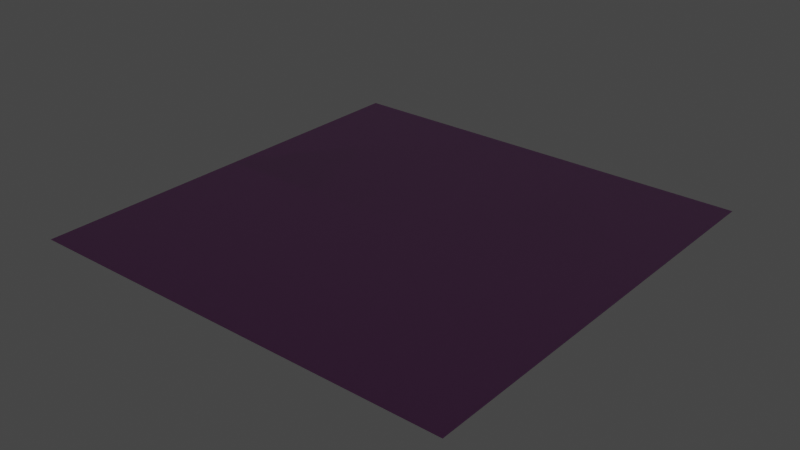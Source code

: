 # Source: texture.blend  (saved by Blender 3.1.7; exported with 4.5.12 LTS)
import bpy
from mathutils import Matrix  # noqa: F401  (used for matrix-valued properties, if any)

bpy.ops.wm.read_factory_settings(use_empty=True)
scene = bpy.context.scene
scene.name = 'Scene'

# ---- collections
col_collection = bpy.data.collections.new('Collection'); scene.collection.children.link(col_collection)

# ---- images (referenced by path relative to the original .blend; pixels are not part of the script)
import os
ASSET_DIR = os.environ.get("B2B_ASSET_DIR", "")  # directory of the original .blend (textures are referenced by path, not embedded)
HERE = os.path.dirname(os.path.abspath(__file__))  # packed textures are extracted next to this script under _unpacked/

def load_image(name, relpath, width, height, colorspace="sRGB"):
    """Load a texture the original file referenced (path relative to the .blend, or extracted next to this script)."""
    p = next((c for c in (os.path.join(HERE, relpath), os.path.join(ASSET_DIR, relpath)) if relpath and os.path.exists(c)), "")
    if p:
        img = bpy.data.images.load(p, check_existing=True)
        img.name = name
    else:  # same state as the original file: an image datablock whose file is absent (Cycles renders it pink)
        img = bpy.data.images.new(name, width, height)
        img.source = "FILE"
        img.filepath = "//" + (relpath or name)
    img.colorspace_settings.name = colorspace
    return img
img_t_wood_floor_bc_tga = load_image('T_Wood_Floor_BC.tga', 'wood/T_Wood_Floor_BC.tga', 1024, 1024, 'sRGB')
img_t_wood_floor_n_tga = load_image('T_Wood_Floor_N.tga', 'wood/T_Wood_Floor_N.tga', 1024, 1024, 'sRGB')
img_t_wood_floor_m_tga = load_image('T_Wood_Floor_M.tga', 'wood/T_Wood_Floor_M.tga', 1024, 1024, 'sRGB')

# ---- materials (node trees are filled in below, after node groups)
mat_wood = bpy.data.materials.new('Wood')
mat_wood.use_transparent_shadow = False

# ---- material node trees
mat_wood.use_nodes = True; mat_wood.node_tree.nodes.clear()
_N = mat_wood.node_tree.nodes; _L = mat_wood.node_tree.links
n0 = _N.new('ShaderNodeBsdfPrincipled'); n0.name = 'Principled BSDF'; n0.location = (10, 300)
n0.distribution = 'GGX'
n0.subsurface_method = 'RANDOM_WALK_SKIN'
n0.inputs[3].default_value = 1.45
n0.inputs[27].default_value = (0.0, 0.0, 0.0, 1.0)
n0.inputs[28].default_value = 1.0
n1 = _N.new('ShaderNodeOutputMaterial'); n1.name = 'Material Output'; n1.location = (300, 300)
n2 = _N.new('ShaderNodeTexImage'); n2.name = 'Image Texture'; n2.location = (-677, 260)
n2.image = img_t_wood_floor_bc_tga
n3 = _N.new('ShaderNodeTexImage'); n3.name = 'Image Texture.002'; n3.location = (-763, -317)
n3.image = img_t_wood_floor_n_tga
n4 = _N.new('ShaderNodeRGBCurve'); n4.name = 'RGB Curves'; n4.location = (-385, -219)
_c = n4.mapping.curves[3]
while len(_c.points) > 2: _c.points.remove(_c.points[-1])
_c.points[0].location = (0.0, 1.0); _c.points[0].handle_type = 'AUTO'
_c.points[1].location = (1.0, 0.0); _c.points[1].handle_type = 'AUTO'
n4.mapping.update()
n5 = _N.new('ShaderNodeTexImage'); n5.name = 'Image Texture.001'; n5.location = (-715, -39)
n5.width = 202
n5.image = img_t_wood_floor_m_tga
n6 = _N.new('ShaderNodeSeparateColor'); n6.name = 'Separate RGB'; n6.location = (-321, -8)
n7 = _N.new('ShaderNodeMix'); n7.name = 'Mix'; n7.location = (-284, 310)
n7.data_type = 'RGBA'
n7.blend_type = 'MULTIPLY'
n7.inputs[0].default_value = 0.325
_L.new(n0.outputs[0], n1.inputs[0])
_L.new(n7.outputs[2], n0.inputs[0])
_L.new(n5.outputs[0], n6.inputs[0])
_L.new(n6.outputs[0], n0.inputs[2])
_L.new(n6.outputs[1], n0.inputs[1])
_L.new(n4.outputs[0], n0.inputs[5])
_L.new(n3.outputs[0], n4.inputs[1])
_L.new(n2.outputs[0], n7.inputs[6])
_L.new(n6.outputs[2], n7.inputs[7])
n1.is_active_output = True

# ---- world
world_world = bpy.data.worlds.new('World'); scene.world = world_world
world_world.use_nodes = True; world_world.node_tree.nodes.clear()
_N = world_world.node_tree.nodes; _L = world_world.node_tree.links
n0 = _N.new('ShaderNodeOutputWorld'); n0.name = 'World Output'; n0.location = (300, 300)
n1 = _N.new('ShaderNodeBackground'); n1.name = 'Background'; n1.location = (10, 300)
n1.inputs[0].default_value = (0.05088, 0.05088, 0.05088, 1.0)
_L.new(n1.outputs[0], n0.inputs[0])
n0.is_active_output = True
world_world.color = (0.05088, 0.05088, 0.05088)
world_world.use_sun_shadow = False
world_world.sun_shadow_jitter_overblur = 0.0

# ---- meshes
me_plane = bpy.data.meshes.new('Plane')
me_plane.from_pydata([(-1.0, -1.0, 0.0), (1.0, -1.0, 0.0), (-1.0, 1.0, 0.0), (1.0, 1.0, 0.0)], [], [(0, 1, 3, 2)])
_uv = me_plane.uv_layers.new(name='UVMap')
_uv.uv.foreach_set('vector', [0.0, 0.0, 1.0, 0.0, 1.0, 1.0, 0.0, 1.0])
me_plane.materials.append(mat_wood)
me_plane.use_remesh_fix_poles = True
me_plane.use_remesh_preserve_attributes = False
me_plane.update()

# ---- objects
ob_plane = bpy.data.objects.new('Plane', me_plane)

# ---- transforms, parenting, visibility, modifiers, constraints
ob_plane.location = (0.0, 0.0, 0.0)

# ---- collection membership
col_collection.objects.link(ob_plane)

# ---- scene / render settings (as saved in the file)
scene.frame_start = 1; scene.frame_end = 250; scene.frame_set(1)
scene.render.engine = 'BLENDER_EEVEE_NEXT'
scene.cycles.sampling_pattern = 'TABULATED_SOBOL'
scene.cycles.use_light_tree = False
scene.view_settings.view_transform = 'Filmic'
bpy.context.view_layer.update()

# ---- added for rendering (the .blend has no active camera and no usable light): camera, sun
cam_auto = bpy.data.cameras.new('AutoCamera')
cam_auto.lens = 50.0
cam_auto.sensor_width = 36.0
cam_auto.clip_end = 1000.0
ob_auto_camera = bpy.data.objects.new('AutoCamera', cam_auto)
scene.collection.objects.link(ob_auto_camera)
ob_auto_camera.location = (2.61693, -3.14032, 2.09354)
ob_auto_camera.rotation_euler = (1.09748, -7.21219e-08, 0.694738)
scene.camera = ob_auto_camera
light_auto_sun = bpy.data.lights.new('AutoSun', 'SUN')
light_auto_sun.energy = 3.0
light_auto_sun.angle = 0.0523599
ob_auto_sun = bpy.data.objects.new('AutoSun', light_auto_sun)
scene.collection.objects.link(ob_auto_sun)
ob_auto_sun.rotation_euler = (0.872665, 0.174533, 0.523599)
bpy.context.view_layer.update()
